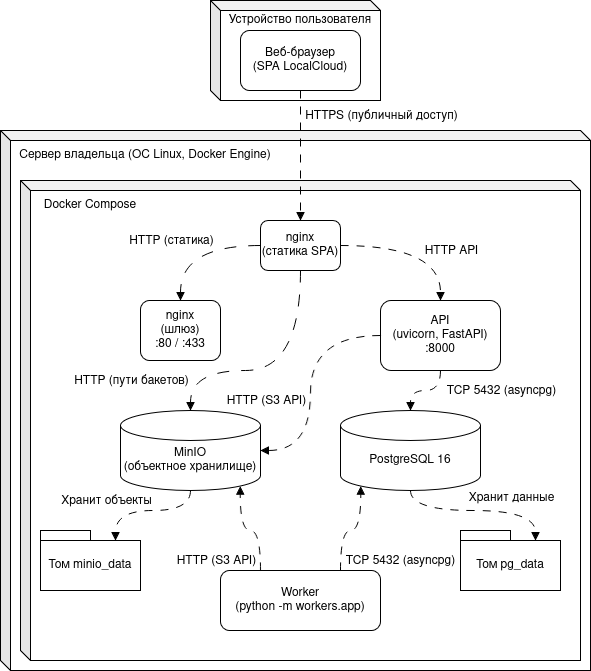

The diagram above was exported from draw.io. Its source (the exported page's mxGraphModel, read from the mxfile embedded in the PNG):
<mxGraphModel dx="1196" dy="834" grid="1" gridSize="10" guides="1" tooltips="1" connect="1" arrows="1" fold="1" page="1" pageScale="1" pageWidth="827" pageHeight="1169" math="0" shadow="0">
  <root>
    <mxCell id="0" />
    <mxCell id="1" parent="0" />
    <mxCell id="uQdGTPxLVmM_z3gMLbVb-233" parent="1" style="shape=cube;whiteSpace=wrap;html=1;boundedLbl=1;backgroundOutline=1;darkOpacity=0.05;darkOpacity2=0.1;strokeColor=default;align=center;verticalAlign=middle;fontFamily=Helvetica;fontSize=12;fontColor=default;fillColor=default;size=10;" value="" vertex="1">
      <mxGeometry height="540" width="590" x="20" y="150" as="geometry" />
    </mxCell>
    <mxCell id="uQdGTPxLVmM_z3gMLbVb-185" connectable="0" parent="1" style="group" value="" vertex="1">
      <mxGeometry height="100" width="170" x="230" y="20" as="geometry" />
    </mxCell>
    <mxCell id="uQdGTPxLVmM_z3gMLbVb-180" parent="uQdGTPxLVmM_z3gMLbVb-185" style="shape=cube;whiteSpace=wrap;html=1;boundedLbl=1;backgroundOutline=1;darkOpacity=0.05;darkOpacity2=0.1;strokeColor=default;align=center;verticalAlign=middle;fontFamily=Helvetica;fontSize=12;fontColor=default;fillColor=default;size=10;" value="" vertex="1">
      <mxGeometry height="100" width="170" as="geometry" />
    </mxCell>
    <mxCell id="uQdGTPxLVmM_z3gMLbVb-179" parent="uQdGTPxLVmM_z3gMLbVb-185" style="text;html=1;whiteSpace=wrap;strokeColor=none;fillColor=none;align=center;verticalAlign=middle;rounded=0;fontFamily=Helvetica;fontSize=12;fontColor=default;" value="Устройство пользователя" vertex="1">
      <mxGeometry height="20" width="160" x="10" y="10" as="geometry" />
    </mxCell>
    <mxCell id="uQdGTPxLVmM_z3gMLbVb-184" connectable="0" parent="uQdGTPxLVmM_z3gMLbVb-185" style="group" value="" vertex="1">
      <mxGeometry height="60" width="120" x="30" y="30" as="geometry" />
    </mxCell>
    <mxCell id="uQdGTPxLVmM_z3gMLbVb-181" parent="uQdGTPxLVmM_z3gMLbVb-184" style="rounded=1;whiteSpace=wrap;html=1;strokeColor=default;align=center;verticalAlign=middle;fontFamily=Helvetica;fontSize=12;fontColor=default;fillColor=default;" value="" vertex="1">
      <mxGeometry height="60" width="120" as="geometry" />
    </mxCell>
    <mxCell id="uQdGTPxLVmM_z3gMLbVb-183" parent="uQdGTPxLVmM_z3gMLbVb-184" style="text;html=1;whiteSpace=wrap;strokeColor=none;fillColor=none;align=center;verticalAlign=middle;rounded=0;fontFamily=Helvetica;fontSize=12;fontColor=default;" value="Веб-браузер&lt;br&gt;(SPA LocalCloud)" vertex="1">
      <mxGeometry height="40" width="120" y="10" as="geometry" />
    </mxCell>
    <mxCell id="uQdGTPxLVmM_z3gMLbVb-186" parent="1" style="shape=cube;whiteSpace=wrap;html=1;boundedLbl=1;backgroundOutline=1;darkOpacity=0.05;darkOpacity2=0.1;strokeColor=default;align=center;verticalAlign=middle;fontFamily=Helvetica;fontSize=12;fontColor=default;fillColor=default;size=10;" value="" vertex="1">
      <mxGeometry height="480" width="560" x="40" y="200" as="geometry" />
    </mxCell>
    <mxCell id="uQdGTPxLVmM_z3gMLbVb-189" connectable="0" parent="1" style="group" value="" vertex="1">
      <mxGeometry height="60" width="80" x="160" y="320" as="geometry" />
    </mxCell>
    <mxCell id="uQdGTPxLVmM_z3gMLbVb-187" parent="uQdGTPxLVmM_z3gMLbVb-189" style="rounded=1;whiteSpace=wrap;html=1;strokeColor=default;align=center;verticalAlign=middle;fontFamily=Helvetica;fontSize=12;fontColor=default;fillColor=default;" value="" vertex="1">
      <mxGeometry height="60" width="80" as="geometry" />
    </mxCell>
    <mxCell id="uQdGTPxLVmM_z3gMLbVb-188" parent="uQdGTPxLVmM_z3gMLbVb-189" style="text;html=1;whiteSpace=wrap;strokeColor=none;fillColor=none;align=center;verticalAlign=middle;rounded=0;fontFamily=Helvetica;fontSize=12;fontColor=default;" value="&lt;div&gt;nginx&lt;/div&gt;&lt;div&gt;(шлюз)&lt;/div&gt;&lt;div&gt;:80 / :433&lt;/div&gt;" vertex="1">
      <mxGeometry height="40" width="80" y="10" as="geometry" />
    </mxCell>
    <mxCell id="uQdGTPxLVmM_z3gMLbVb-192" connectable="0" parent="1" style="group" value="" vertex="1">
      <mxGeometry height="50" width="80" x="280" y="240" as="geometry" />
    </mxCell>
    <mxCell id="uQdGTPxLVmM_z3gMLbVb-191" parent="uQdGTPxLVmM_z3gMLbVb-192" style="rounded=1;whiteSpace=wrap;html=1;strokeColor=default;align=center;verticalAlign=middle;fontFamily=Helvetica;fontSize=12;fontColor=default;fillColor=default;" value="" vertex="1">
      <mxGeometry height="50" width="80" as="geometry" />
    </mxCell>
    <mxCell id="uQdGTPxLVmM_z3gMLbVb-190" parent="uQdGTPxLVmM_z3gMLbVb-192" style="text;html=1;whiteSpace=wrap;strokeColor=none;fillColor=none;align=center;verticalAlign=middle;rounded=0;fontFamily=Helvetica;fontSize=12;fontColor=default;" value="&lt;div&gt;nginx&lt;/div&gt;&lt;div&gt;(статика SPA)&lt;/div&gt;" vertex="1">
      <mxGeometry height="33.333333333333336" width="80" y="8.333333333333334" as="geometry" />
    </mxCell>
    <mxCell id="uQdGTPxLVmM_z3gMLbVb-195" connectable="0" parent="1" style="group" value="" vertex="1">
      <mxGeometry height="70" width="120" x="400" y="320" as="geometry" />
    </mxCell>
    <mxCell id="uQdGTPxLVmM_z3gMLbVb-193" parent="uQdGTPxLVmM_z3gMLbVb-195" style="rounded=1;whiteSpace=wrap;html=1;strokeColor=default;align=center;verticalAlign=middle;fontFamily=Helvetica;fontSize=12;fontColor=default;fillColor=default;" value="" vertex="1">
      <mxGeometry height="70" width="120" as="geometry" />
    </mxCell>
    <mxCell id="uQdGTPxLVmM_z3gMLbVb-194" parent="uQdGTPxLVmM_z3gMLbVb-195" style="text;html=1;whiteSpace=wrap;strokeColor=none;fillColor=none;align=center;verticalAlign=middle;rounded=0;fontFamily=Helvetica;fontSize=12;fontColor=default;" value="&lt;div&gt;API&lt;/div&gt;(uvicorn, FastAPI)&lt;br&gt;:8000" vertex="1">
      <mxGeometry height="50" width="120" y="10" as="geometry" />
    </mxCell>
    <mxCell id="uQdGTPxLVmM_z3gMLbVb-198" connectable="0" parent="1" style="group" value="" vertex="1">
      <mxGeometry height="80" width="140" x="140" y="430" as="geometry" />
    </mxCell>
    <mxCell id="uQdGTPxLVmM_z3gMLbVb-196" parent="uQdGTPxLVmM_z3gMLbVb-198" style="shape=cylinder3;whiteSpace=wrap;html=1;boundedLbl=1;backgroundOutline=1;size=15;strokeColor=default;align=center;verticalAlign=middle;fontFamily=Helvetica;fontSize=12;fontColor=default;fillColor=default;" value="" vertex="1">
      <mxGeometry height="80" width="140" as="geometry" />
    </mxCell>
    <mxCell id="uQdGTPxLVmM_z3gMLbVb-197" parent="uQdGTPxLVmM_z3gMLbVb-198" style="text;html=1;whiteSpace=wrap;strokeColor=none;fillColor=none;align=center;verticalAlign=middle;rounded=0;fontFamily=Helvetica;fontSize=12;fontColor=default;" value="&lt;div&gt;MinIO&lt;/div&gt;&lt;div&gt;(объектное хранилище)&lt;/div&gt;" vertex="1">
      <mxGeometry height="40" width="140" y="30" as="geometry" />
    </mxCell>
    <mxCell id="uQdGTPxLVmM_z3gMLbVb-199" connectable="0" parent="1" style="group" value="" vertex="1">
      <mxGeometry height="80" width="140" x="360" y="430" as="geometry" />
    </mxCell>
    <mxCell id="uQdGTPxLVmM_z3gMLbVb-200" parent="uQdGTPxLVmM_z3gMLbVb-199" style="shape=cylinder3;whiteSpace=wrap;html=1;boundedLbl=1;backgroundOutline=1;size=15;strokeColor=default;align=center;verticalAlign=middle;fontFamily=Helvetica;fontSize=12;fontColor=default;fillColor=default;" value="" vertex="1">
      <mxGeometry height="80" width="140" as="geometry" />
    </mxCell>
    <mxCell id="uQdGTPxLVmM_z3gMLbVb-201" parent="uQdGTPxLVmM_z3gMLbVb-199" style="text;html=1;whiteSpace=wrap;strokeColor=none;fillColor=none;align=center;verticalAlign=middle;rounded=0;fontFamily=Helvetica;fontSize=12;fontColor=default;" value="PostgreSQL 16" vertex="1">
      <mxGeometry height="40" width="140" y="30" as="geometry" />
    </mxCell>
    <mxCell id="uQdGTPxLVmM_z3gMLbVb-206" connectable="0" parent="1" style="group" value="" vertex="1">
      <mxGeometry height="60" width="100" x="480" y="550" as="geometry" />
    </mxCell>
    <mxCell id="uQdGTPxLVmM_z3gMLbVb-204" parent="uQdGTPxLVmM_z3gMLbVb-206" style="shape=folder;fontStyle=1;spacingTop=10;tabWidth=50;tabHeight=10;tabPosition=left;html=1;whiteSpace=wrap;strokeColor=default;align=center;verticalAlign=middle;fontFamily=Helvetica;fontSize=12;fontColor=default;fillColor=default;" value="" vertex="1">
      <mxGeometry height="60" width="100" as="geometry" />
    </mxCell>
    <mxCell id="uQdGTPxLVmM_z3gMLbVb-205" parent="uQdGTPxLVmM_z3gMLbVb-206" style="text;html=1;whiteSpace=wrap;strokeColor=none;fillColor=none;align=center;verticalAlign=middle;rounded=0;fontFamily=Helvetica;fontSize=12;fontColor=default;" value="Том pg_data" vertex="1">
      <mxGeometry height="30" width="100" y="20" as="geometry" />
    </mxCell>
    <mxCell id="uQdGTPxLVmM_z3gMLbVb-207" connectable="0" parent="1" style="group" value="" vertex="1">
      <mxGeometry height="60" width="100" x="60" y="550" as="geometry" />
    </mxCell>
    <mxCell id="uQdGTPxLVmM_z3gMLbVb-202" parent="uQdGTPxLVmM_z3gMLbVb-207" style="shape=folder;fontStyle=1;spacingTop=10;tabWidth=50;tabHeight=10;tabPosition=left;html=1;whiteSpace=wrap;strokeColor=default;align=center;verticalAlign=middle;fontFamily=Helvetica;fontSize=12;fontColor=default;fillColor=default;" value="" vertex="1">
      <mxGeometry height="60" width="100" as="geometry" />
    </mxCell>
    <mxCell id="uQdGTPxLVmM_z3gMLbVb-203" parent="uQdGTPxLVmM_z3gMLbVb-207" style="text;html=1;whiteSpace=wrap;strokeColor=none;fillColor=none;align=center;verticalAlign=middle;rounded=0;fontFamily=Helvetica;fontSize=12;fontColor=default;" value="Том minio_data" vertex="1">
      <mxGeometry height="30" width="100" y="20" as="geometry" />
    </mxCell>
    <mxCell id="uQdGTPxLVmM_z3gMLbVb-209" edge="1" parent="1" source="uQdGTPxLVmM_z3gMLbVb-190" style="edgeStyle=orthogonalEdgeStyle;rounded=0;orthogonalLoop=1;jettySize=auto;html=1;entryX=0.5;entryY=0;entryDx=0;entryDy=0;fontFamily=Helvetica;fontSize=12;fontColor=default;curved=1;endArrow=block;endFill=1;dashed=1;dashPattern=12 12;" target="uQdGTPxLVmM_z3gMLbVb-187">
      <mxGeometry relative="1" as="geometry" />
    </mxCell>
    <mxCell id="uQdGTPxLVmM_z3gMLbVb-210" connectable="0" parent="uQdGTPxLVmM_z3gMLbVb-209" style="edgeLabel;html=1;align=center;verticalAlign=middle;resizable=0;points=[];strokeColor=default;fontFamily=Helvetica;fontSize=12;fontColor=default;fillColor=default;" value="HTTP (статика)" vertex="1">
      <mxGeometry relative="1" x="0.4637" y="14" as="geometry">
        <mxPoint x="-24" y="-24" as="offset" />
      </mxGeometry>
    </mxCell>
    <mxCell id="uQdGTPxLVmM_z3gMLbVb-211" edge="1" parent="1" source="uQdGTPxLVmM_z3gMLbVb-190" style="edgeStyle=orthogonalEdgeStyle;rounded=0;orthogonalLoop=1;jettySize=auto;html=1;entryX=0.5;entryY=0;entryDx=0;entryDy=0;fontFamily=Helvetica;fontSize=12;fontColor=default;endArrow=block;endFill=1;curved=1;dashed=1;dashPattern=8 8;" target="uQdGTPxLVmM_z3gMLbVb-193">
      <mxGeometry relative="1" as="geometry" />
    </mxCell>
    <mxCell id="uQdGTPxLVmM_z3gMLbVb-212" connectable="0" parent="uQdGTPxLVmM_z3gMLbVb-211" style="edgeLabel;html=1;align=center;verticalAlign=middle;resizable=0;points=[];strokeColor=default;fontFamily=Helvetica;fontSize=12;fontColor=default;fillColor=default;" value="HTTP API" vertex="1">
      <mxGeometry relative="1" x="-0.0394" y="-14" as="geometry">
        <mxPoint x="36" y="-9" as="offset" />
      </mxGeometry>
    </mxCell>
    <mxCell id="uQdGTPxLVmM_z3gMLbVb-213" edge="1" parent="1" source="uQdGTPxLVmM_z3gMLbVb-191" style="edgeStyle=orthogonalEdgeStyle;rounded=0;orthogonalLoop=1;jettySize=auto;html=1;entryX=0.5;entryY=0;entryDx=0;entryDy=0;entryPerimeter=0;fontFamily=Helvetica;fontSize=12;fontColor=default;endArrow=block;endFill=1;dashed=1;dashPattern=12 12;curved=1;exitX=0.5;exitY=1;exitDx=0;exitDy=0;" target="uQdGTPxLVmM_z3gMLbVb-196">
      <mxGeometry relative="1" as="geometry">
        <Array as="points">
          <mxPoint x="320" y="390" />
          <mxPoint x="210" y="390" />
        </Array>
      </mxGeometry>
    </mxCell>
    <mxCell id="uQdGTPxLVmM_z3gMLbVb-214" connectable="0" parent="uQdGTPxLVmM_z3gMLbVb-213" style="edgeLabel;html=1;align=center;verticalAlign=middle;resizable=0;points=[];strokeColor=default;fontFamily=Helvetica;fontSize=12;fontColor=default;fillColor=default;" value="HTTP (пути бакетов)" vertex="1">
      <mxGeometry relative="1" x="-0.455" y="-10" as="geometry">
        <mxPoint x="-160" y="42" as="offset" />
      </mxGeometry>
    </mxCell>
    <mxCell id="uQdGTPxLVmM_z3gMLbVb-216" edge="1" parent="1" source="uQdGTPxLVmM_z3gMLbVb-193" style="edgeStyle=orthogonalEdgeStyle;rounded=0;orthogonalLoop=1;jettySize=auto;html=1;entryX=0.5;entryY=0;entryDx=0;entryDy=0;entryPerimeter=0;fontFamily=Helvetica;fontSize=12;fontColor=default;endArrow=block;endFill=1;dashed=1;dashPattern=8 8;curved=1;" target="uQdGTPxLVmM_z3gMLbVb-200">
      <mxGeometry relative="1" as="geometry">
        <Array as="points">
          <mxPoint x="460" y="410" />
          <mxPoint x="430" y="410" />
        </Array>
      </mxGeometry>
    </mxCell>
    <mxCell id="uQdGTPxLVmM_z3gMLbVb-217" connectable="0" parent="uQdGTPxLVmM_z3gMLbVb-216" style="edgeLabel;html=1;align=center;verticalAlign=middle;resizable=0;points=[];strokeColor=default;fontFamily=Helvetica;fontSize=12;fontColor=default;fillColor=default;" value="TCP 5432 (asyncpg)" vertex="1">
      <mxGeometry relative="1" x="-0.2297" y="-3" as="geometry">
        <mxPoint x="67" y="3" as="offset" />
      </mxGeometry>
    </mxCell>
    <mxCell id="uQdGTPxLVmM_z3gMLbVb-218" edge="1" parent="1" source="uQdGTPxLVmM_z3gMLbVb-194" style="edgeStyle=orthogonalEdgeStyle;rounded=0;orthogonalLoop=1;jettySize=auto;html=1;entryX=1;entryY=0.25;entryDx=0;entryDy=0;fontFamily=Helvetica;fontSize=12;fontColor=default;endArrow=block;endFill=1;dashed=1;dashPattern=8 8;curved=1;exitX=0;exitY=0.5;exitDx=0;exitDy=0;" target="uQdGTPxLVmM_z3gMLbVb-197">
      <mxGeometry relative="1" as="geometry">
        <Array as="points">
          <mxPoint x="330" y="355" />
          <mxPoint x="330" y="470" />
        </Array>
      </mxGeometry>
    </mxCell>
    <mxCell id="uQdGTPxLVmM_z3gMLbVb-219" connectable="0" parent="uQdGTPxLVmM_z3gMLbVb-218" style="edgeLabel;html=1;align=center;verticalAlign=middle;resizable=0;points=[];strokeColor=default;fontFamily=Helvetica;fontSize=12;fontColor=default;fillColor=default;" value="HTTP (S3 API)" vertex="1">
      <mxGeometry relative="1" x="0.0193" y="-4" as="geometry">
        <mxPoint x="-41" y="15" as="offset" />
      </mxGeometry>
    </mxCell>
    <mxCell id="uQdGTPxLVmM_z3gMLbVb-221" edge="1" parent="1" source="uQdGTPxLVmM_z3gMLbVb-200" style="edgeStyle=orthogonalEdgeStyle;rounded=0;orthogonalLoop=1;jettySize=auto;html=1;entryX=0;entryY=0;entryDx=75;entryDy=10;entryPerimeter=0;fontFamily=Helvetica;fontSize=12;fontColor=default;endArrow=block;endFill=1;dashed=1;dashPattern=8 8;curved=1;exitX=0.5;exitY=1;exitDx=0;exitDy=0;exitPerimeter=0;" target="uQdGTPxLVmM_z3gMLbVb-204">
      <mxGeometry relative="1" as="geometry" />
    </mxCell>
    <mxCell id="uQdGTPxLVmM_z3gMLbVb-222" connectable="0" parent="uQdGTPxLVmM_z3gMLbVb-221" style="edgeLabel;html=1;align=center;verticalAlign=middle;resizable=0;points=[];strokeColor=default;fontFamily=Helvetica;fontSize=12;fontColor=default;fillColor=default;" value="Хранит данные" vertex="1">
      <mxGeometry relative="1" x="-0.0503" y="-2" as="geometry">
        <mxPoint x="37" y="-15" as="offset" />
      </mxGeometry>
    </mxCell>
    <mxCell id="uQdGTPxLVmM_z3gMLbVb-224" edge="1" parent="1" source="uQdGTPxLVmM_z3gMLbVb-196" style="edgeStyle=orthogonalEdgeStyle;rounded=0;orthogonalLoop=1;jettySize=auto;html=1;entryX=0;entryY=0;entryDx=75;entryDy=10;entryPerimeter=0;fontFamily=Helvetica;fontSize=12;fontColor=default;dashed=1;dashPattern=8 8;endArrow=block;endFill=1;curved=1;" target="uQdGTPxLVmM_z3gMLbVb-202">
      <mxGeometry relative="1" as="geometry" />
    </mxCell>
    <mxCell id="uQdGTPxLVmM_z3gMLbVb-225" connectable="0" parent="uQdGTPxLVmM_z3gMLbVb-224" style="edgeLabel;html=1;align=center;verticalAlign=middle;resizable=0;points=[];strokeColor=default;fontFamily=Helvetica;fontSize=12;fontColor=default;fillColor=default;" value="Хранит объекты" vertex="1">
      <mxGeometry relative="1" x="-0.1095" as="geometry">
        <mxPoint x="-49" y="-10" as="offset" />
      </mxGeometry>
    </mxCell>
    <mxCell id="uQdGTPxLVmM_z3gMLbVb-226" parent="1" style="rounded=1;whiteSpace=wrap;html=1;strokeColor=default;align=center;verticalAlign=middle;fontFamily=Helvetica;fontSize=12;fontColor=default;fillColor=default;" value="Worker&lt;br&gt;(python -m workers.app)" vertex="1">
      <mxGeometry height="60" width="160" x="240" y="590" as="geometry" />
    </mxCell>
    <mxCell id="uQdGTPxLVmM_z3gMLbVb-227" edge="1" parent="1" source="uQdGTPxLVmM_z3gMLbVb-226" style="edgeStyle=orthogonalEdgeStyle;rounded=0;orthogonalLoop=1;jettySize=auto;html=1;exitX=0.25;exitY=0;exitDx=0;exitDy=0;entryX=0.855;entryY=1;entryDx=0;entryDy=-4.35;entryPerimeter=0;fontFamily=Helvetica;fontSize=12;fontColor=default;endArrow=block;endFill=1;curved=1;dashed=1;dashPattern=8 8;" target="uQdGTPxLVmM_z3gMLbVb-196">
      <mxGeometry relative="1" as="geometry" />
    </mxCell>
    <mxCell id="uQdGTPxLVmM_z3gMLbVb-228" connectable="0" parent="uQdGTPxLVmM_z3gMLbVb-227" style="edgeLabel;html=1;align=center;verticalAlign=middle;resizable=0;points=[];strokeColor=default;fontFamily=Helvetica;fontSize=12;fontColor=default;fillColor=default;" value="HTTP (S3 API)" vertex="1">
      <mxGeometry relative="1" x="-0.0327" y="1" as="geometry">
        <mxPoint x="-34" y="29" as="offset" />
      </mxGeometry>
    </mxCell>
    <mxCell id="uQdGTPxLVmM_z3gMLbVb-230" edge="1" parent="1" source="uQdGTPxLVmM_z3gMLbVb-226" style="edgeStyle=orthogonalEdgeStyle;rounded=0;orthogonalLoop=1;jettySize=auto;html=1;exitX=0.75;exitY=0;exitDx=0;exitDy=0;entryX=0.145;entryY=1;entryDx=0;entryDy=-4.35;entryPerimeter=0;fontFamily=Helvetica;fontSize=12;fontColor=default;endArrow=block;endFill=1;dashed=1;dashPattern=8 8;curved=1;" target="uQdGTPxLVmM_z3gMLbVb-200">
      <mxGeometry relative="1" as="geometry" />
    </mxCell>
    <mxCell id="uQdGTPxLVmM_z3gMLbVb-231" connectable="0" parent="uQdGTPxLVmM_z3gMLbVb-230" style="edgeLabel;html=1;align=center;verticalAlign=middle;resizable=0;points=[];strokeColor=default;fontFamily=Helvetica;fontSize=12;fontColor=default;fillColor=default;" value="TCP 5432 (asyncpg)" vertex="1">
      <mxGeometry relative="1" x="-0.0928" as="geometry">
        <mxPoint x="52" y="30" as="offset" />
      </mxGeometry>
    </mxCell>
    <mxCell id="uQdGTPxLVmM_z3gMLbVb-232" parent="1" style="text;html=1;whiteSpace=wrap;strokeColor=none;fillColor=none;align=center;verticalAlign=middle;rounded=0;fontFamily=Helvetica;fontSize=12;fontColor=default;" value="Docker Compose" vertex="1">
      <mxGeometry height="30" width="120" x="50" y="210" as="geometry" />
    </mxCell>
    <mxCell id="uQdGTPxLVmM_z3gMLbVb-234" parent="1" style="text;html=1;whiteSpace=wrap;strokeColor=none;fillColor=none;align=center;verticalAlign=middle;rounded=0;fontFamily=Helvetica;fontSize=12;fontColor=default;" value="Сервер владельца (OC Linux, Docker Engine)" vertex="1">
      <mxGeometry height="30" width="270" x="30" y="160" as="geometry" />
    </mxCell>
    <mxCell id="uQdGTPxLVmM_z3gMLbVb-235" edge="1" parent="1" source="uQdGTPxLVmM_z3gMLbVb-181" style="edgeStyle=orthogonalEdgeStyle;rounded=0;orthogonalLoop=1;jettySize=auto;html=1;exitX=0.5;exitY=1;exitDx=0;exitDy=0;entryX=0.5;entryY=0;entryDx=0;entryDy=0;fontFamily=Helvetica;fontSize=12;fontColor=default;endArrow=block;endFill=1;dashed=1;dashPattern=8 8;" target="uQdGTPxLVmM_z3gMLbVb-191">
      <mxGeometry relative="1" as="geometry" />
    </mxCell>
    <mxCell id="uQdGTPxLVmM_z3gMLbVb-236" connectable="0" parent="uQdGTPxLVmM_z3gMLbVb-235" style="edgeLabel;html=1;align=center;verticalAlign=middle;resizable=0;points=[];strokeColor=default;fontFamily=Helvetica;fontSize=12;fontColor=default;fillColor=default;" value="HTTPS (публичный доступ)" vertex="1">
      <mxGeometry relative="1" x="-0.3756" y="1" as="geometry">
        <mxPoint x="79" y="-16" as="offset" />
      </mxGeometry>
    </mxCell>
  </root>
</mxGraphModel>